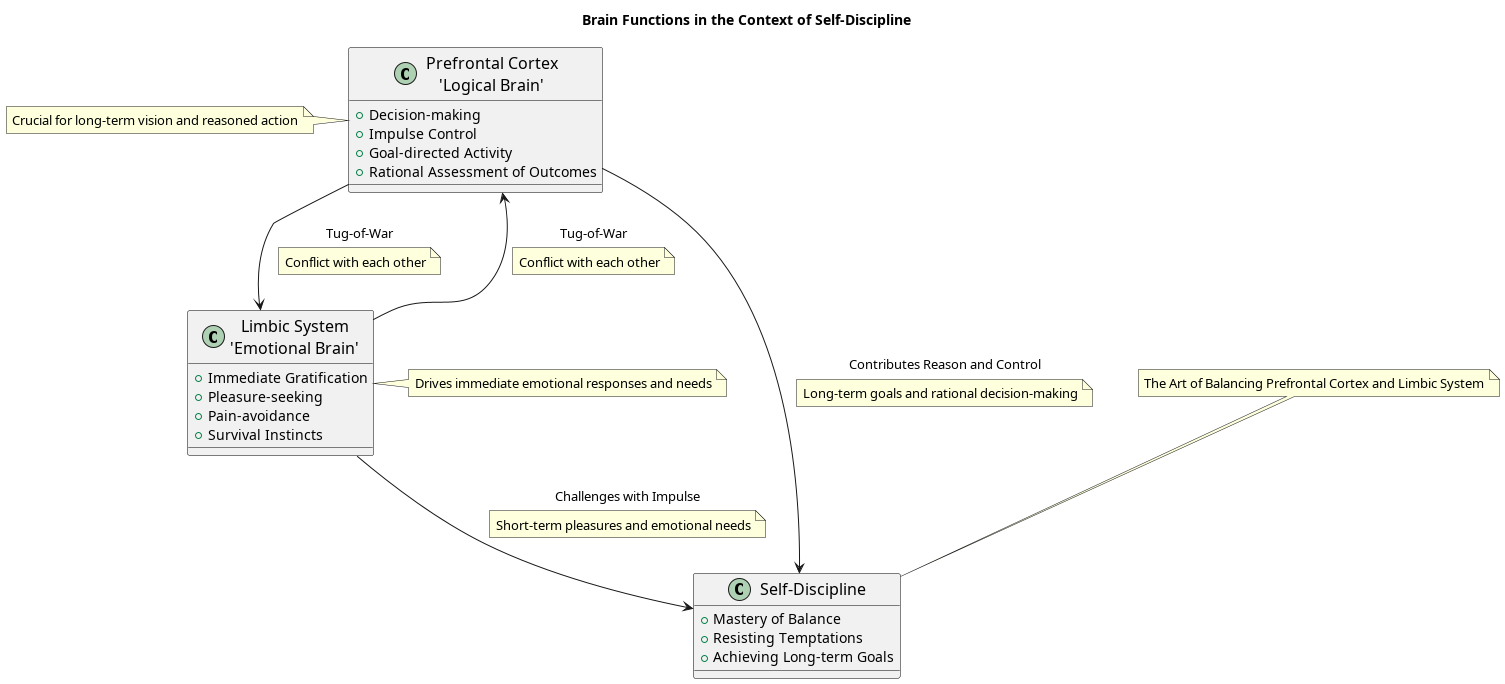

The diagram above was rendered by PlantUML. Its source (embedded in the PNG):
@startuml
!define RECTANGLE class
!define ARROW -->

skinparam class {
    BorderColor Black
    FontName Arial
    FontSize 16
}

title Brain Functions in the Context of Self-Discipline

RECTANGLE "Prefrontal Cortex\n'Logical Brain'" as PFC {
  + Decision-making
  + Impulse Control
  + Goal-directed Activity
  + Rational Assessment of Outcomes
}
note left: Crucial for long-term vision and reasoned action

RECTANGLE "Limbic System\n'Emotional Brain'" as LS {
  + Immediate Gratification
  + Pleasure-seeking
  + Pain-avoidance
  + Survival Instincts
}
note right: Drives immediate emotional responses and needs

PFC -[hidden]-> LS
LS -[hidden]-> PFC

PFC --> LS : Tug-of-War
note on link: Conflict with each other
LS --> PFC : Tug-of-War
note on link: Conflict with each other

RECTANGLE "Self-Discipline" as SD {
  + Mastery of Balance
  + Resisting Temptations
  + Achieving Long-term Goals
}
note top: The Art of Balancing Prefrontal Cortex and Limbic System

PFC --> SD : Contributes Reason and Control
note on link: Long-term goals and rational decision-making
LS --> SD : Challenges with Impulse
note on link: Short-term pleasures and emotional needs

@enduml